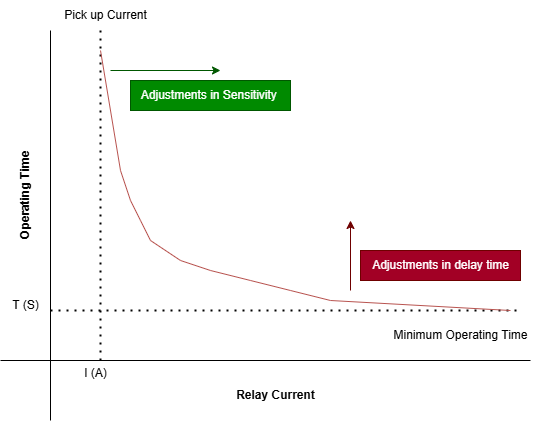

The diagram above was exported from draw.io. Its source (the exported page's mxGraphModel, read from the mxfile embedded in the PNG):
<mxGraphModel dx="794" dy="493" grid="1" gridSize="10" guides="1" tooltips="1" connect="1" arrows="1" fold="1" page="1" pageScale="1" pageWidth="850" pageHeight="1100" math="0" shadow="0">
  <root>
    <mxCell id="0" />
    <mxCell id="1" parent="0" />
    <mxCell id="nNW3or7s7giI_gMmcrCn-1" value="" style="endArrow=none;html=1;rounded=0;" edge="1" parent="1">
      <mxGeometry width="50" height="50" relative="1" as="geometry">
        <mxPoint x="110" y="430" as="sourcePoint" />
        <mxPoint x="110" y="40" as="targetPoint" />
      </mxGeometry>
    </mxCell>
    <mxCell id="nNW3or7s7giI_gMmcrCn-2" value="" style="endArrow=none;html=1;rounded=0;" edge="1" parent="1">
      <mxGeometry width="50" height="50" relative="1" as="geometry">
        <mxPoint x="60" y="370" as="sourcePoint" />
        <mxPoint x="590" y="370" as="targetPoint" />
      </mxGeometry>
    </mxCell>
    <mxCell id="nNW3or7s7giI_gMmcrCn-6" value="&lt;b&gt;Relay Current&lt;/b&gt;" style="text;html=1;align=center;verticalAlign=middle;resizable=0;points=[];autosize=1;strokeColor=none;fillColor=none;" vertex="1" parent="1">
      <mxGeometry x="285" y="390" width="100" height="30" as="geometry" />
    </mxCell>
    <mxCell id="nNW3or7s7giI_gMmcrCn-7" value="&lt;b&gt;Operating Time&lt;/b&gt;" style="text;html=1;align=center;verticalAlign=middle;resizable=0;points=[];autosize=1;strokeColor=none;fillColor=none;rotation=-90;" vertex="1" parent="1">
      <mxGeometry x="30" y="190" width="110" height="30" as="geometry" />
    </mxCell>
    <mxCell id="nNW3or7s7giI_gMmcrCn-8" value="" style="endArrow=none;dashed=1;html=1;dashPattern=1 3;strokeWidth=2;rounded=0;" edge="1" parent="1">
      <mxGeometry width="50" height="50" relative="1" as="geometry">
        <mxPoint x="110" y="320" as="sourcePoint" />
        <mxPoint x="580" y="320" as="targetPoint" />
      </mxGeometry>
    </mxCell>
    <mxCell id="nNW3or7s7giI_gMmcrCn-9" value="Minimum Operating Time" style="text;html=1;align=center;verticalAlign=middle;resizable=0;points=[];autosize=1;strokeColor=none;fillColor=none;" vertex="1" parent="1">
      <mxGeometry x="440" y="330" width="160" height="30" as="geometry" />
    </mxCell>
    <mxCell id="nNW3or7s7giI_gMmcrCn-10" value="" style="endArrow=none;dashed=1;html=1;dashPattern=1 3;strokeWidth=2;rounded=0;" edge="1" parent="1">
      <mxGeometry width="50" height="50" relative="1" as="geometry">
        <mxPoint x="160" y="370" as="sourcePoint" />
        <mxPoint x="160" y="40" as="targetPoint" />
      </mxGeometry>
    </mxCell>
    <mxCell id="nNW3or7s7giI_gMmcrCn-11" value="Pick up Current" style="text;html=1;align=center;verticalAlign=middle;resizable=0;points=[];autosize=1;strokeColor=none;fillColor=none;" vertex="1" parent="1">
      <mxGeometry x="110" y="10" width="110" height="30" as="geometry" />
    </mxCell>
    <mxCell id="nNW3or7s7giI_gMmcrCn-12" value="" style="endArrow=none;html=1;rounded=0;fillColor=#f8cecc;strokeColor=#b85450;" edge="1" parent="1">
      <mxGeometry width="50" height="50" relative="1" as="geometry">
        <mxPoint x="160" y="60" as="sourcePoint" />
        <mxPoint x="570" y="320" as="targetPoint" />
        <Array as="points">
          <mxPoint x="180" y="180" />
          <mxPoint x="190" y="210" />
          <mxPoint x="200" y="230" />
          <mxPoint x="210" y="250" />
          <mxPoint x="240" y="270" />
          <mxPoint x="270" y="280" />
          <mxPoint x="310" y="290" />
          <mxPoint x="350" y="300" />
          <mxPoint x="390" y="310" />
        </Array>
      </mxGeometry>
    </mxCell>
    <mxCell id="nNW3or7s7giI_gMmcrCn-13" value="" style="endArrow=classic;html=1;rounded=0;fillColor=#008a00;strokeColor=#005700;" edge="1" parent="1">
      <mxGeometry width="50" height="50" relative="1" as="geometry">
        <mxPoint x="170" y="80" as="sourcePoint" />
        <mxPoint x="280" y="80" as="targetPoint" />
      </mxGeometry>
    </mxCell>
    <mxCell id="nNW3or7s7giI_gMmcrCn-14" value="Adjustments in Sensitivity&amp;nbsp;" style="text;html=1;align=center;verticalAlign=middle;resizable=0;points=[];autosize=1;strokeColor=#005700;fillColor=#008a00;fontColor=#ffffff;" vertex="1" parent="1">
      <mxGeometry x="190" y="90" width="160" height="30" as="geometry" />
    </mxCell>
    <mxCell id="nNW3or7s7giI_gMmcrCn-16" value="" style="endArrow=classic;html=1;rounded=0;fillColor=#a20025;strokeColor=#6F0000;" edge="1" parent="1">
      <mxGeometry width="50" height="50" relative="1" as="geometry">
        <mxPoint x="410" y="300" as="sourcePoint" />
        <mxPoint x="410" y="230" as="targetPoint" />
      </mxGeometry>
    </mxCell>
    <mxCell id="nNW3or7s7giI_gMmcrCn-17" value="Adjustments in delay time" style="text;html=1;align=center;verticalAlign=middle;resizable=0;points=[];autosize=1;strokeColor=#6F0000;fillColor=#a20025;fontColor=#ffffff;" vertex="1" parent="1">
      <mxGeometry x="420" y="260" width="160" height="30" as="geometry" />
    </mxCell>
    <mxCell id="nNW3or7s7giI_gMmcrCn-18" value="I (A)" style="text;html=1;align=center;verticalAlign=middle;resizable=0;points=[];autosize=1;strokeColor=none;fillColor=none;" vertex="1" parent="1">
      <mxGeometry x="130" y="368" width="50" height="30" as="geometry" />
    </mxCell>
    <mxCell id="nNW3or7s7giI_gMmcrCn-19" value="T (S)" style="text;html=1;align=center;verticalAlign=middle;resizable=0;points=[];autosize=1;strokeColor=none;fillColor=none;" vertex="1" parent="1">
      <mxGeometry x="60" y="300" width="50" height="30" as="geometry" />
    </mxCell>
  </root>
</mxGraphModel>